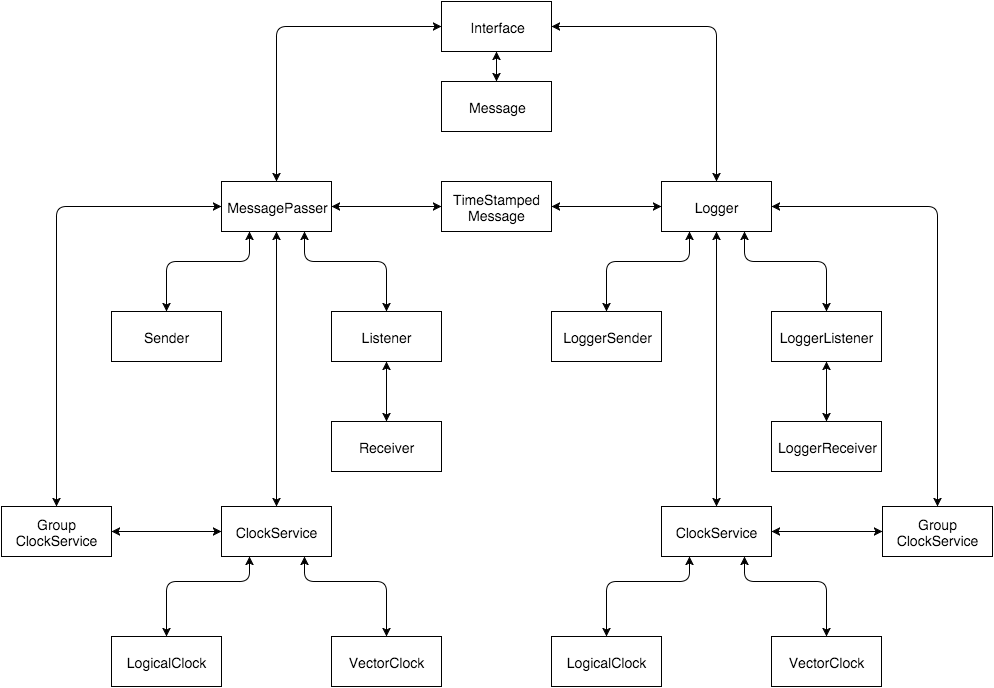

The diagram above was exported from draw.io. Its source (the exported page's mxGraphModel, read from the mxfile embedded in the PNG):
<mxGraphModel dx="1620" dy="1655" grid="1" gridSize="10" guides="1" tooltips="1" connect="1" arrows="1" fold="1" page="1" pageScale="1" pageWidth="826" pageHeight="1169" background="#ffffff" math="0">
  <root>
    <mxCell id="0" />
    <mxCell id="1" parent="0" />
    <mxCell id="3" value="&lt;div style=&quot;text-align: center&quot;&gt;&lt;span style=&quot;line-height: 1.2&quot;&gt;Interface&lt;/span&gt;&lt;/div&gt;" style="whiteSpace=wrap;html=1;strokeColor=#000000;strokeWidth=1;fillColor=none;fontSize=14;fontColor=#000000;align=center;" parent="1" vertex="1">
      <mxGeometry x="330" y="-10" width="110" height="50" as="geometry" />
    </mxCell>
    <mxCell id="4" value="&lt;div style=&quot;text-align: center&quot;&gt;&lt;span style=&quot;line-height: 1.2&quot;&gt;MessagePasser&lt;/span&gt;&lt;/div&gt;" style="whiteSpace=wrap;html=1;strokeColor=#000000;strokeWidth=1;fillColor=none;fontSize=14;fontColor=#000000;align=center;" parent="1" vertex="1">
      <mxGeometry x="110" y="170" width="110" height="50" as="geometry" />
    </mxCell>
    <mxCell id="5" value="&lt;div style=&quot;text-align: center&quot;&gt;&lt;span style=&quot;line-height: 1.2&quot;&gt;Sender&lt;/span&gt;&lt;/div&gt;" style="whiteSpace=wrap;html=1;strokeColor=#000000;strokeWidth=1;fillColor=none;fontSize=14;fontColor=#000000;align=center;" parent="1" vertex="1">
      <mxGeometry y="300" width="110" height="50" as="geometry" />
    </mxCell>
    <mxCell id="6" value="&lt;div style=&quot;text-align: center&quot;&gt;&lt;span style=&quot;line-height: 1.2&quot;&gt;Listener&lt;/span&gt;&lt;/div&gt;" style="whiteSpace=wrap;html=1;strokeColor=#000000;strokeWidth=1;fillColor=none;fontSize=14;fontColor=#000000;align=center;" parent="1" vertex="1">
      <mxGeometry x="220" y="300" width="110" height="50" as="geometry" />
    </mxCell>
    <mxCell id="7" value="&lt;div style=&quot;text-align: center&quot;&gt;&lt;span style=&quot;line-height: 1.2&quot;&gt;Receiver&lt;/span&gt;&lt;/div&gt;" style="whiteSpace=wrap;html=1;strokeColor=#000000;strokeWidth=1;fillColor=none;fontSize=14;fontColor=#000000;align=center;" parent="1" vertex="1">
      <mxGeometry x="220" y="410" width="110" height="50" as="geometry" />
    </mxCell>
    <mxCell id="10" value="" style="endArrow=classic;html=1;strokeColor=#000000;strokeWidth=1;fontSize=14;fontColor=#000000;exitX=0;exitY=0.5;entryX=0.5;entryY=0;startArrow=classic;startFill=1;" parent="1" source="3" target="4" edge="1">
      <mxGeometry width="50" height="50" relative="1" as="geometry">
        <mxPoint x="380" y="220" as="sourcePoint" />
        <mxPoint x="430" y="170" as="targetPoint" />
        <Array as="points">
          <mxPoint x="165" y="15" />
        </Array>
      </mxGeometry>
    </mxCell>
    <mxCell id="11" value="" style="endArrow=classic;html=1;strokeColor=#000000;strokeWidth=1;fontSize=14;fontColor=#000000;entryX=0.5;entryY=0;exitX=0.25;exitY=1;startArrow=classic;startFill=1;" parent="1" source="4" target="5" edge="1">
      <mxGeometry width="50" height="50" relative="1" as="geometry">
        <mxPoint x="50" y="260" as="sourcePoint" />
        <mxPoint x="100" y="210" as="targetPoint" />
        <Array as="points">
          <mxPoint x="138" y="250" />
          <mxPoint x="55" y="250" />
        </Array>
      </mxGeometry>
    </mxCell>
    <mxCell id="12" value="" style="endArrow=classic;html=1;strokeColor=#000000;strokeWidth=1;fontSize=14;fontColor=#000000;exitX=0.75;exitY=1;entryX=0.5;entryY=0;startArrow=classic;startFill=1;" parent="1" source="4" target="6" edge="1">
      <mxGeometry width="50" height="50" relative="1" as="geometry">
        <mxPoint x="280" y="260" as="sourcePoint" />
        <mxPoint x="330" y="210" as="targetPoint" />
        <Array as="points">
          <mxPoint x="193" y="250" />
          <mxPoint x="275" y="250" />
        </Array>
      </mxGeometry>
    </mxCell>
    <mxCell id="13" value="" style="endArrow=classic;html=1;strokeColor=#000000;strokeWidth=1;fontSize=14;fontColor=#000000;exitX=0.5;exitY=1;entryX=0.5;entryY=0;startArrow=classic;startFill=1;" parent="1" source="6" target="7" edge="1">
      <mxGeometry width="50" height="50" relative="1" as="geometry">
        <mxPoint x="80" y="440" as="sourcePoint" />
        <mxPoint x="130" y="390" as="targetPoint" />
      </mxGeometry>
    </mxCell>
    <mxCell id="14" value="&lt;div style=&quot;text-align: center&quot;&gt;&lt;span style=&quot;line-height: 1.2&quot;&gt;Logger&lt;/span&gt;&lt;/div&gt;" style="whiteSpace=wrap;html=1;strokeColor=#000000;strokeWidth=1;fillColor=none;fontSize=14;fontColor=#000000;align=center;" parent="1" vertex="1">
      <mxGeometry x="550" y="170" width="110" height="50" as="geometry" />
    </mxCell>
    <mxCell id="15" value="" style="endArrow=classic;html=1;strokeColor=#000000;strokeWidth=1;fontSize=14;fontColor=#000000;exitX=1;exitY=0.5;entryX=0.5;entryY=0;startArrow=classic;startFill=1;" parent="1" source="3" target="14" edge="1">
      <mxGeometry width="50" height="50" relative="1" as="geometry">
        <mxPoint x="540" y="350" as="sourcePoint" />
        <mxPoint x="590" y="300" as="targetPoint" />
        <Array as="points">
          <mxPoint x="605" y="15" />
        </Array>
      </mxGeometry>
    </mxCell>
    <mxCell id="16" value="&lt;div style=&quot;text-align: center&quot;&gt;&lt;span style=&quot;line-height: 1.2&quot;&gt;LoggerSender&lt;/span&gt;&lt;/div&gt;" style="whiteSpace=wrap;html=1;strokeColor=#000000;strokeWidth=1;fillColor=none;fontSize=14;fontColor=#000000;align=center;" parent="1" vertex="1">
      <mxGeometry x="440" y="300" width="110" height="50" as="geometry" />
    </mxCell>
    <mxCell id="17" value="&lt;div style=&quot;text-align: center&quot;&gt;&lt;span style=&quot;line-height: 1.2&quot;&gt;LoggerListener&lt;/span&gt;&lt;/div&gt;" style="whiteSpace=wrap;html=1;strokeColor=#000000;strokeWidth=1;fillColor=none;fontSize=14;fontColor=#000000;align=center;" parent="1" vertex="1">
      <mxGeometry x="660" y="300" width="110" height="50" as="geometry" />
    </mxCell>
    <mxCell id="18" value="&lt;div style=&quot;text-align: center&quot;&gt;&lt;span style=&quot;line-height: 1.2&quot;&gt;LoggerReceiver&lt;/span&gt;&lt;/div&gt;" style="whiteSpace=wrap;html=1;strokeColor=#000000;strokeWidth=1;fillColor=none;fontSize=14;fontColor=#000000;align=center;" parent="1" vertex="1">
      <mxGeometry x="660" y="410" width="110" height="50" as="geometry" />
    </mxCell>
    <mxCell id="19" value="" style="endArrow=classic;html=1;strokeColor=#000000;strokeWidth=1;fontSize=14;fontColor=#000000;exitX=0.5;exitY=1;entryX=0.5;entryY=0;startArrow=classic;startFill=1;" parent="1" source="17" target="18" edge="1">
      <mxGeometry x="688" y="350" width="50" height="50" as="geometry">
        <mxPoint x="523" y="440" as="sourcePoint" />
        <mxPoint x="573" y="390" as="targetPoint" />
      </mxGeometry>
    </mxCell>
    <mxCell id="20" value="" style="endArrow=classic;html=1;strokeColor=#000000;strokeWidth=1;fontSize=14;fontColor=#000000;exitX=0.25;exitY=1;entryX=0.5;entryY=0;startArrow=classic;startFill=1;" parent="1" source="14" target="16" edge="1">
      <mxGeometry width="50" height="50" relative="1" as="geometry">
        <mxPoint x="420" y="250" as="sourcePoint" />
        <mxPoint x="470" y="200" as="targetPoint" />
        <Array as="points">
          <mxPoint x="578" y="250" />
          <mxPoint x="495" y="250" />
        </Array>
      </mxGeometry>
    </mxCell>
    <mxCell id="21" value="" style="endArrow=classic;html=1;strokeColor=#000000;strokeWidth=1;fontSize=14;fontColor=#000000;exitX=0.75;exitY=1;entryX=0.5;entryY=0;startArrow=classic;startFill=1;" parent="1" source="14" target="17" edge="1">
      <mxGeometry width="50" height="50" relative="1" as="geometry">
        <mxPoint x="710" y="250" as="sourcePoint" />
        <mxPoint x="760" y="200" as="targetPoint" />
        <Array as="points">
          <mxPoint x="633" y="250" />
          <mxPoint x="715" y="250" />
        </Array>
      </mxGeometry>
    </mxCell>
    <mxCell id="22" value="&lt;div style=&quot;text-align: center&quot;&gt;&lt;span style=&quot;line-height: 1.2&quot;&gt;ClockService&lt;/span&gt;&lt;/div&gt;" style="whiteSpace=wrap;html=1;strokeColor=#000000;strokeWidth=1;fillColor=none;fontSize=14;fontColor=#000000;align=center;" parent="1" vertex="1">
      <mxGeometry x="110" y="495" width="110" height="50" as="geometry" />
    </mxCell>
    <mxCell id="24" value="&lt;div style=&quot;text-align: center&quot;&gt;&lt;span style=&quot;line-height: 1.2&quot;&gt;LogicalClock&lt;/span&gt;&lt;/div&gt;" style="whiteSpace=wrap;html=1;strokeColor=#000000;strokeWidth=1;fillColor=none;fontSize=14;fontColor=#000000;align=center;" parent="1" vertex="1">
      <mxGeometry y="625" width="110" height="50" as="geometry" />
    </mxCell>
    <mxCell id="25" value="&lt;div style=&quot;text-align: center&quot;&gt;VectorClock&lt;/div&gt;" style="whiteSpace=wrap;html=1;strokeColor=#000000;strokeWidth=1;fillColor=none;fontSize=14;fontColor=#000000;align=center;" parent="1" vertex="1">
      <mxGeometry x="220" y="625" width="110" height="50" as="geometry" />
    </mxCell>
    <mxCell id="26" value="" style="endArrow=classic;html=1;strokeColor=#000000;strokeWidth=1;fontSize=14;fontColor=#000000;exitX=0.25;exitY=1;entryX=0.5;entryY=0;startArrow=classic;startFill=1;" parent="1" source="22" target="24" edge="1">
      <mxGeometry width="50" height="50" relative="1" as="geometry">
        <mxPoint x="80" y="625" as="sourcePoint" />
        <mxPoint x="130" y="575" as="targetPoint" />
        <Array as="points">
          <mxPoint x="138" y="570" />
          <mxPoint x="55" y="570" />
        </Array>
      </mxGeometry>
    </mxCell>
    <mxCell id="27" value="" style="endArrow=classic;html=1;strokeColor=#000000;strokeWidth=1;fontSize=14;fontColor=#000000;exitX=0.75;exitY=1;entryX=0.5;entryY=0;startArrow=classic;startFill=1;" parent="1" source="22" target="25" edge="1">
      <mxGeometry width="50" height="50" relative="1" as="geometry">
        <mxPoint x="280" y="605" as="sourcePoint" />
        <mxPoint x="330" y="555" as="targetPoint" />
        <Array as="points">
          <mxPoint x="193" y="570" />
          <mxPoint x="275" y="570" />
        </Array>
      </mxGeometry>
    </mxCell>
    <mxCell id="28" value="" style="endArrow=classic;html=1;strokeColor=#000000;strokeWidth=1;fontSize=14;fontColor=#000000;exitX=0.5;exitY=1;entryX=0.5;entryY=0;startArrow=classic;startFill=1;" parent="1" source="4" target="22" edge="1">
      <mxGeometry width="50" height="50" relative="1" as="geometry">
        <mxPoint x="70" y="410" as="sourcePoint" />
        <mxPoint x="120" y="360" as="targetPoint" />
      </mxGeometry>
    </mxCell>
    <mxCell id="29" value="&lt;div style=&quot;text-align: center&quot;&gt;&lt;span style=&quot;line-height: 1.2&quot;&gt;ClockService&lt;/span&gt;&lt;/div&gt;" style="whiteSpace=wrap;html=1;strokeColor=#000000;strokeWidth=1;fillColor=none;fontSize=14;fontColor=#000000;align=center;" parent="1" vertex="1">
      <mxGeometry x="550" y="495" width="110" height="50" as="geometry" />
    </mxCell>
    <mxCell id="30" value="&lt;div style=&quot;text-align: center&quot;&gt;&lt;span style=&quot;line-height: 1.2&quot;&gt;LogicalClock&lt;/span&gt;&lt;/div&gt;" style="whiteSpace=wrap;html=1;strokeColor=#000000;strokeWidth=1;fillColor=none;fontSize=14;fontColor=#000000;align=center;" parent="1" vertex="1">
      <mxGeometry x="440" y="625" width="110" height="50" as="geometry" />
    </mxCell>
    <mxCell id="31" value="&lt;div style=&quot;text-align: center&quot;&gt;VectorClock&lt;/div&gt;" style="whiteSpace=wrap;html=1;strokeColor=#000000;strokeWidth=1;fillColor=none;fontSize=14;fontColor=#000000;align=center;" parent="1" vertex="1">
      <mxGeometry x="660" y="625" width="110" height="50" as="geometry" />
    </mxCell>
    <mxCell id="32" value="" style="endArrow=classic;html=1;strokeColor=#000000;strokeWidth=1;fontSize=14;fontColor=#000000;exitX=0.25;exitY=1;entryX=0.5;entryY=0;startArrow=classic;startFill=1;" parent="1" source="29" target="30" edge="1">
      <mxGeometry x="495" y="520" width="50" height="50" as="geometry">
        <mxPoint x="520" y="625" as="sourcePoint" />
        <mxPoint x="570" y="575" as="targetPoint" />
        <Array as="points">
          <mxPoint x="578" y="570" />
          <mxPoint x="495" y="570" />
        </Array>
      </mxGeometry>
    </mxCell>
    <mxCell id="33" value="" style="endArrow=classic;html=1;strokeColor=#000000;strokeWidth=1;fontSize=14;fontColor=#000000;exitX=0.75;exitY=1;entryX=0.5;entryY=0;startArrow=classic;startFill=1;" parent="1" source="29" target="31" edge="1">
      <mxGeometry x="660" y="520" width="50" height="50" as="geometry">
        <mxPoint x="720" y="605" as="sourcePoint" />
        <mxPoint x="770" y="555" as="targetPoint" />
        <Array as="points">
          <mxPoint x="633" y="570" />
          <mxPoint x="715" y="570" />
        </Array>
      </mxGeometry>
    </mxCell>
    <mxCell id="34" value="" style="endArrow=classic;html=1;strokeColor=#000000;strokeWidth=1;fontSize=14;fontColor=#000000;exitX=0.5;exitY=1;entryX=0.5;entryY=0;startArrow=classic;startFill=1;" parent="1" source="14" target="29" edge="1">
      <mxGeometry width="50" height="50" relative="1" as="geometry">
        <mxPoint x="550" y="460" as="sourcePoint" />
        <mxPoint x="600" y="410" as="targetPoint" />
      </mxGeometry>
    </mxCell>
    <mxCell id="40" value="&lt;div style=&quot;text-align: center&quot;&gt;&lt;span style=&quot;line-height: 1.2&quot;&gt;Message&lt;/span&gt;&lt;br&gt;&lt;/div&gt;" style="whiteSpace=wrap;html=1;strokeColor=#000000;strokeWidth=1;fillColor=none;fontSize=14;fontColor=#000000;align=center;" parent="1" vertex="1">
      <mxGeometry x="330" y="70" width="110" height="50" as="geometry" />
    </mxCell>
    <mxCell id="41" value="" style="endArrow=classic;html=1;strokeColor=#000000;strokeWidth=1;fontSize=14;fontColor=#000000;entryX=0.5;entryY=1;exitX=0.5;exitY=0;startArrow=classic;startFill=1;" parent="1" source="40" target="3" edge="1">
      <mxGeometry width="50" height="50" relative="1" as="geometry">
        <mxPoint x="370" y="280" as="sourcePoint" />
        <mxPoint x="420" y="230" as="targetPoint" />
      </mxGeometry>
    </mxCell>
    <mxCell id="42" value="&lt;div style=&quot;text-align: center&quot;&gt;&lt;span style=&quot;line-height: 1.2&quot;&gt;TimeStamped&lt;/span&gt;&lt;/div&gt;&lt;div style=&quot;text-align: center&quot;&gt;&lt;span style=&quot;line-height: 1.2&quot;&gt;Message&lt;/span&gt;&lt;/div&gt;" style="whiteSpace=wrap;html=1;strokeColor=#000000;strokeWidth=1;fillColor=none;fontSize=14;fontColor=#000000;align=center;" parent="1" vertex="1">
      <mxGeometry x="330" y="170" width="110" height="50" as="geometry" />
    </mxCell>
    <mxCell id="43" value="" style="endArrow=classic;html=1;strokeColor=#000000;strokeWidth=1;fontSize=14;fontColor=#000000;entryX=0;entryY=0.5;exitX=1;exitY=0.5;startArrow=classic;startFill=1;" parent="1" source="4" target="42" edge="1">
      <mxGeometry width="50" height="50" relative="1" as="geometry">
        <mxPoint x="270" y="230" as="sourcePoint" />
        <mxPoint x="320" y="180" as="targetPoint" />
      </mxGeometry>
    </mxCell>
    <mxCell id="44" value="" style="endArrow=classic;html=1;strokeColor=#000000;strokeWidth=1;fontSize=14;fontColor=#000000;entryX=0;entryY=0.5;exitX=1;exitY=0.5;startArrow=classic;startFill=1;" parent="1" source="42" target="14" edge="1">
      <mxGeometry width="50" height="50" relative="1" as="geometry">
        <mxPoint x="480" y="230" as="sourcePoint" />
        <mxPoint x="530" y="180" as="targetPoint" />
      </mxGeometry>
    </mxCell>
    <mxCell id="45" value="&lt;div style=&quot;text-align: center&quot;&gt;Group&lt;/div&gt;&lt;div style=&quot;text-align: center&quot;&gt;ClockService&lt;/div&gt;" style="whiteSpace=wrap;html=1;strokeColor=#000000;strokeWidth=1;fillColor=none;fontSize=14;fontColor=#000000;align=center;" parent="1" vertex="1">
      <mxGeometry x="-110" y="495" width="110" height="50" as="geometry" />
    </mxCell>
    <mxCell id="46" value="" style="endArrow=classic;html=1;strokeColor=#000000;strokeWidth=1;fontSize=14;fontColor=#000000;entryX=0;entryY=0.5;exitX=0.5;exitY=0;startArrow=classic;startFill=1;" parent="1" source="45" target="4" edge="1">
      <mxGeometry width="50" height="50" relative="1" as="geometry">
        <mxPoint x="20" y="500" as="sourcePoint" />
        <mxPoint x="70" y="450" as="targetPoint" />
        <Array as="points">
          <mxPoint x="-55" y="195" />
        </Array>
      </mxGeometry>
    </mxCell>
    <mxCell id="47" value="" style="endArrow=classic;html=1;strokeColor=#000000;strokeWidth=1;fontSize=14;fontColor=#000000;exitX=1;exitY=0.5;entryX=0;entryY=0.5;startArrow=classic;startFill=1;" parent="1" source="45" target="22" edge="1">
      <mxGeometry width="50" height="50" relative="1" as="geometry">
        <mxPoint x="30" y="540" as="sourcePoint" />
        <mxPoint x="80" y="490" as="targetPoint" />
      </mxGeometry>
    </mxCell>
    <mxCell id="48" value="&lt;div style=&quot;text-align: center&quot;&gt;Group&lt;/div&gt;&lt;div style=&quot;text-align: center&quot;&gt;ClockService&lt;/div&gt;" style="whiteSpace=wrap;html=1;strokeColor=#000000;strokeWidth=1;fillColor=none;fontSize=14;fontColor=#000000;align=center;" parent="1" vertex="1">
      <mxGeometry x="771" y="495" width="110" height="50" as="geometry" />
    </mxCell>
    <mxCell id="49" value="" style="endArrow=classic;html=1;strokeColor=#000000;strokeWidth=1;fontSize=14;fontColor=#000000;exitX=1;exitY=0.5;entryX=0;entryY=0.5;startArrow=classic;startFill=1;" parent="1" source="29" target="48" edge="1">
      <mxGeometry width="50" height="50" relative="1" as="geometry">
        <mxPoint x="690" y="550" as="sourcePoint" />
        <mxPoint x="740" y="500" as="targetPoint" />
      </mxGeometry>
    </mxCell>
    <mxCell id="50" value="" style="endArrow=classic;html=1;strokeColor=#000000;strokeWidth=1;fontSize=14;fontColor=#000000;exitX=1;exitY=0.5;entryX=0.5;entryY=0;startArrow=classic;startFill=1;" parent="1" source="14" target="48" edge="1">
      <mxGeometry width="50" height="50" relative="1" as="geometry">
        <mxPoint x="820" y="290" as="sourcePoint" />
        <mxPoint x="870" y="240" as="targetPoint" />
        <Array as="points">
          <mxPoint x="826" y="195" />
        </Array>
      </mxGeometry>
    </mxCell>
  </root>
</mxGraphModel>